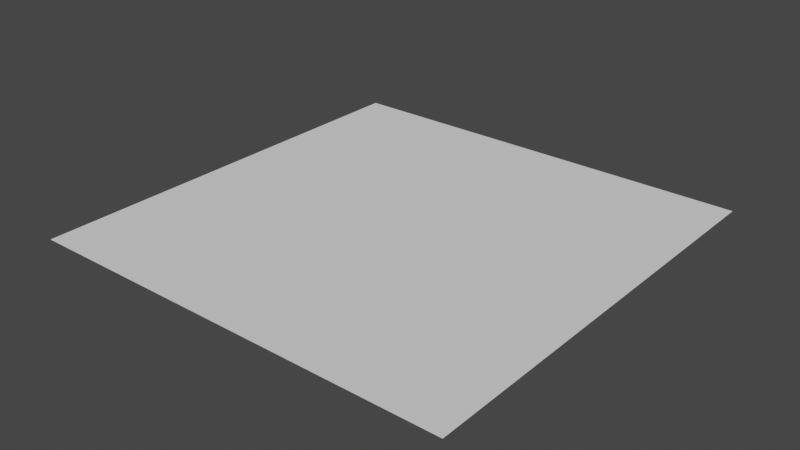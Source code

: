 # Source: untitled.blend  (saved by Blender 2.82.7; exported with 4.5.12 LTS)
import bpy
from mathutils import Matrix  # noqa: F401  (used for matrix-valued properties, if any)

bpy.ops.wm.read_factory_settings(use_empty=True)
scene = bpy.context.scene
scene.name = 'Scene'

# ---- collections
col_soc_internal = bpy.data.collections.new('SOC_Internal'); scene.collection.children.link(col_soc_internal)
col_soc_solid = bpy.data.collections.new('SOC_Solid'); col_soc_internal.children.link(col_soc_solid)

# ---- world
world_world = bpy.data.worlds.new('World'); scene.world = world_world
world_world.use_nodes = True; world_world.node_tree.nodes.clear()
_N = world_world.node_tree.nodes; _L = world_world.node_tree.links
n0 = _N.new('ShaderNodeOutputWorld'); n0.name = 'World Output'; n0.location = (300, 300)
n1 = _N.new('ShaderNodeBackground'); n1.name = 'Background'; n1.location = (10, 300)
n1.inputs[0].default_value = (0.05088, 0.05088, 0.05088, 1.0)
_L.new(n1.outputs[0], n0.inputs[0])
n0.is_active_output = True
world_world.color = (0.05088, 0.05088, 0.05088)
world_world.use_sun_shadow = False
world_world.sun_shadow_jitter_overblur = 0.0

# ---- meshes
me_plane = bpy.data.meshes.new('Plane')
me_plane.from_pydata([(-25.0, -25.0, 0.0), (25.0, -25.0, 0.0), (-25.0, 25.0, 0.0), (25.0, 25.0, 0.0)], [], [(0, 1, 3, 2)])
_uv = me_plane.uv_layers.new(name='UVMap')
_uv.uv.foreach_set('vector', [0.0, 0.0, 1.0, 0.0, 1.0, 1.0, 0.0, 1.0])
me_plane.use_remesh_fix_poles = True
me_plane.use_remesh_preserve_attributes = False
me_plane.use_mirror_vertex_groups = False
me_plane.update()

# ---- objects
ob_plane = bpy.data.objects.new('Plane', me_plane)

# ---- transforms, parenting, visibility, modifiers, constraints
ob_plane.location = (0.0, 0.0, 0.0)
ob_plane.display_type = 'WIRE'
ob_plane.lineart.crease_threshold = 0.0

# ---- collection membership
scene.collection.objects.link(ob_plane)

# ---- scene / render settings (as saved in the file)
scene.frame_start = 1; scene.frame_end = 250; scene.frame_set(1)
scene.render.engine = 'BLENDER_EEVEE_NEXT'
scene.cycles.use_denoising = False
scene.cycles.samples = 128
scene.cycles.sampling_pattern = 'TABULATED_SOBOL'
scene.cycles.use_adaptive_sampling = False
scene.cycles.use_light_tree = False
scene.view_settings.view_transform = 'Filmic'
scene.unit_settings.scale_length = 0.001
bpy.context.view_layer.update()

# ---- added for rendering (the .blend has no active camera and no usable light): camera, sun
cam_auto = bpy.data.cameras.new('AutoCamera')
cam_auto.lens = 50.0
cam_auto.sensor_width = 36.0
cam_auto.clip_end = 1148.17
ob_auto_camera = bpy.data.objects.new('AutoCamera', cam_auto)
scene.collection.objects.link(ob_auto_camera)
ob_auto_camera.location = (65.4233, -78.5079, 52.3386)
ob_auto_camera.rotation_euler = (1.09748, -7.21219e-08, 0.694738)
scene.camera = ob_auto_camera
light_auto_sun = bpy.data.lights.new('AutoSun', 'SUN')
light_auto_sun.energy = 3.0
light_auto_sun.angle = 0.0523599
ob_auto_sun = bpy.data.objects.new('AutoSun', light_auto_sun)
scene.collection.objects.link(ob_auto_sun)
ob_auto_sun.rotation_euler = (0.872665, 0.174533, 0.523599)
bpy.context.view_layer.update()
